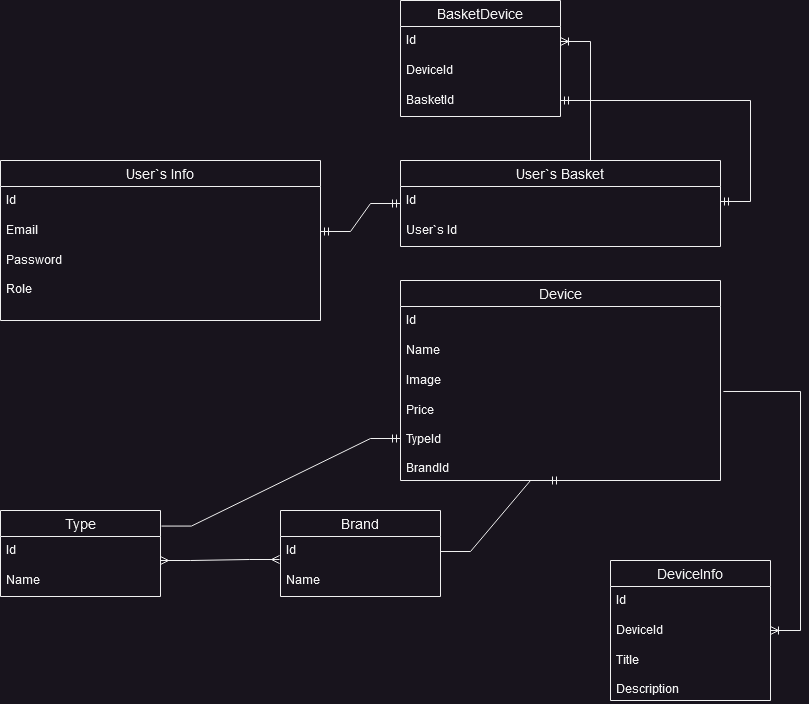

The diagram above was exported from draw.io. Its source (the exported page's mxGraphModel, read from the mxfile embedded in the PNG):
<mxGraphModel dx="1336" dy="782" grid="1" gridSize="10" guides="1" tooltips="1" connect="1" arrows="1" fold="1" page="1" pageScale="1" pageWidth="827" pageHeight="1169" math="0" shadow="0">
  <root>
    <mxCell id="0" />
    <mxCell id="1" parent="0" />
    <mxCell id="skj5QrM_yfUETf0aqLK6-7" value="User`s Info" style="swimlane;fontStyle=0;childLayout=stackLayout;horizontal=1;startSize=26;horizontalStack=0;resizeParent=1;resizeParentMax=0;resizeLast=0;collapsible=1;marginBottom=0;align=center;fontSize=14;" vertex="1" parent="1">
      <mxGeometry y="200" width="320" height="160" as="geometry" />
    </mxCell>
    <mxCell id="skj5QrM_yfUETf0aqLK6-8" value="Id" style="text;strokeColor=none;fillColor=none;spacingLeft=4;spacingRight=4;overflow=hidden;rotatable=0;points=[[0,0.5],[1,0.5]];portConstraint=eastwest;fontSize=12;whiteSpace=wrap;html=1;" vertex="1" parent="skj5QrM_yfUETf0aqLK6-7">
      <mxGeometry y="26" width="320" height="30" as="geometry" />
    </mxCell>
    <mxCell id="skj5QrM_yfUETf0aqLK6-9" value="Email" style="text;strokeColor=none;fillColor=none;spacingLeft=4;spacingRight=4;overflow=hidden;rotatable=0;points=[[0,0.5],[1,0.5]];portConstraint=eastwest;fontSize=12;whiteSpace=wrap;html=1;" vertex="1" parent="skj5QrM_yfUETf0aqLK6-7">
      <mxGeometry y="56" width="320" height="30" as="geometry" />
    </mxCell>
    <mxCell id="skj5QrM_yfUETf0aqLK6-10" value="&lt;div&gt;Password&lt;br&gt;&lt;br&gt;Role&lt;br&gt;&lt;/div&gt;" style="text;strokeColor=none;fillColor=none;spacingLeft=4;spacingRight=4;overflow=hidden;rotatable=0;points=[[0,0.5],[1,0.5]];portConstraint=eastwest;fontSize=12;whiteSpace=wrap;html=1;" vertex="1" parent="skj5QrM_yfUETf0aqLK6-7">
      <mxGeometry y="86" width="320" height="74" as="geometry" />
    </mxCell>
    <mxCell id="skj5QrM_yfUETf0aqLK6-11" value="User`s Basket" style="swimlane;fontStyle=0;childLayout=stackLayout;horizontal=1;startSize=26;horizontalStack=0;resizeParent=1;resizeParentMax=0;resizeLast=0;collapsible=1;marginBottom=0;align=center;fontSize=14;" vertex="1" parent="1">
      <mxGeometry x="400" y="200" width="320" height="86" as="geometry" />
    </mxCell>
    <mxCell id="skj5QrM_yfUETf0aqLK6-12" value="Id" style="text;strokeColor=none;fillColor=none;spacingLeft=4;spacingRight=4;overflow=hidden;rotatable=0;points=[[0,0.5],[1,0.5]];portConstraint=eastwest;fontSize=12;whiteSpace=wrap;html=1;" vertex="1" parent="skj5QrM_yfUETf0aqLK6-11">
      <mxGeometry y="26" width="320" height="30" as="geometry" />
    </mxCell>
    <mxCell id="skj5QrM_yfUETf0aqLK6-13" value="User`s Id" style="text;strokeColor=none;fillColor=none;spacingLeft=4;spacingRight=4;overflow=hidden;rotatable=0;points=[[0,0.5],[1,0.5]];portConstraint=eastwest;fontSize=12;whiteSpace=wrap;html=1;" vertex="1" parent="skj5QrM_yfUETf0aqLK6-11">
      <mxGeometry y="56" width="320" height="30" as="geometry" />
    </mxCell>
    <mxCell id="skj5QrM_yfUETf0aqLK6-16" value="" style="edgeStyle=entityRelationEdgeStyle;fontSize=12;html=1;endArrow=ERmandOne;startArrow=ERmandOne;rounded=0;entryX=0;entryY=0.5;entryDx=0;entryDy=0;" edge="1" parent="1" source="skj5QrM_yfUETf0aqLK6-9" target="skj5QrM_yfUETf0aqLK6-11">
      <mxGeometry width="100" height="100" relative="1" as="geometry">
        <mxPoint x="340" y="280" as="sourcePoint" />
        <mxPoint x="440" y="180" as="targetPoint" />
      </mxGeometry>
    </mxCell>
    <mxCell id="skj5QrM_yfUETf0aqLK6-17" value="Device" style="swimlane;fontStyle=0;childLayout=stackLayout;horizontal=1;startSize=26;horizontalStack=0;resizeParent=1;resizeParentMax=0;resizeLast=0;collapsible=1;marginBottom=0;align=center;fontSize=14;" vertex="1" parent="1">
      <mxGeometry x="400" y="320" width="320" height="200" as="geometry" />
    </mxCell>
    <mxCell id="skj5QrM_yfUETf0aqLK6-18" value="Id" style="text;strokeColor=none;fillColor=none;spacingLeft=4;spacingRight=4;overflow=hidden;rotatable=0;points=[[0,0.5],[1,0.5]];portConstraint=eastwest;fontSize=12;whiteSpace=wrap;html=1;" vertex="1" parent="skj5QrM_yfUETf0aqLK6-17">
      <mxGeometry y="26" width="320" height="30" as="geometry" />
    </mxCell>
    <mxCell id="skj5QrM_yfUETf0aqLK6-19" value="Name" style="text;strokeColor=none;fillColor=none;spacingLeft=4;spacingRight=4;overflow=hidden;rotatable=0;points=[[0,0.5],[1,0.5]];portConstraint=eastwest;fontSize=12;whiteSpace=wrap;html=1;" vertex="1" parent="skj5QrM_yfUETf0aqLK6-17">
      <mxGeometry y="56" width="320" height="30" as="geometry" />
    </mxCell>
    <mxCell id="skj5QrM_yfUETf0aqLK6-22" value="Image" style="text;strokeColor=none;fillColor=none;spacingLeft=4;spacingRight=4;overflow=hidden;rotatable=0;points=[[0,0.5],[1,0.5]];portConstraint=eastwest;fontSize=12;whiteSpace=wrap;html=1;" vertex="1" parent="skj5QrM_yfUETf0aqLK6-17">
      <mxGeometry y="86" width="320" height="30" as="geometry" />
    </mxCell>
    <mxCell id="skj5QrM_yfUETf0aqLK6-21" value="&lt;div&gt;Price&lt;/div&gt;&lt;div&gt;&lt;br&gt;&lt;/div&gt;TypeId&lt;br&gt;&lt;br&gt;BrandId" style="text;strokeColor=none;fillColor=none;spacingLeft=4;spacingRight=4;overflow=hidden;rotatable=0;points=[[0,0.5],[1,0.5]];portConstraint=eastwest;fontSize=12;whiteSpace=wrap;html=1;" vertex="1" parent="skj5QrM_yfUETf0aqLK6-17">
      <mxGeometry y="116" width="320" height="84" as="geometry" />
    </mxCell>
    <mxCell id="skj5QrM_yfUETf0aqLK6-58" value="" style="edgeStyle=entityRelationEdgeStyle;fontSize=12;html=1;endArrow=ERmandOne;rounded=0;exitX=1;exitY=0.5;exitDx=0;exitDy=0;" edge="1" parent="skj5QrM_yfUETf0aqLK6-17" source="skj5QrM_yfUETf0aqLK6-26">
      <mxGeometry width="100" height="100" relative="1" as="geometry">
        <mxPoint x="60" y="300" as="sourcePoint" />
        <mxPoint x="160" y="200" as="targetPoint" />
      </mxGeometry>
    </mxCell>
    <mxCell id="skj5QrM_yfUETf0aqLK6-25" value="Brand" style="swimlane;fontStyle=0;childLayout=stackLayout;horizontal=1;startSize=26;horizontalStack=0;resizeParent=1;resizeParentMax=0;resizeLast=0;collapsible=1;marginBottom=0;align=center;fontSize=14;" vertex="1" parent="1">
      <mxGeometry x="280" y="550" width="160" height="86" as="geometry" />
    </mxCell>
    <mxCell id="skj5QrM_yfUETf0aqLK6-26" value="Id" style="text;strokeColor=none;fillColor=none;spacingLeft=4;spacingRight=4;overflow=hidden;rotatable=0;points=[[0,0.5],[1,0.5]];portConstraint=eastwest;fontSize=12;whiteSpace=wrap;html=1;" vertex="1" parent="skj5QrM_yfUETf0aqLK6-25">
      <mxGeometry y="26" width="160" height="30" as="geometry" />
    </mxCell>
    <mxCell id="skj5QrM_yfUETf0aqLK6-27" value="Name" style="text;strokeColor=none;fillColor=none;spacingLeft=4;spacingRight=4;overflow=hidden;rotatable=0;points=[[0,0.5],[1,0.5]];portConstraint=eastwest;fontSize=12;whiteSpace=wrap;html=1;" vertex="1" parent="skj5QrM_yfUETf0aqLK6-25">
      <mxGeometry y="56" width="160" height="30" as="geometry" />
    </mxCell>
    <mxCell id="skj5QrM_yfUETf0aqLK6-29" value="Type" style="swimlane;fontStyle=0;childLayout=stackLayout;horizontal=1;startSize=26;horizontalStack=0;resizeParent=1;resizeParentMax=0;resizeLast=0;collapsible=1;marginBottom=0;align=center;fontSize=14;" vertex="1" parent="1">
      <mxGeometry y="550" width="160" height="86" as="geometry" />
    </mxCell>
    <mxCell id="skj5QrM_yfUETf0aqLK6-30" value="Id" style="text;strokeColor=none;fillColor=none;spacingLeft=4;spacingRight=4;overflow=hidden;rotatable=0;points=[[0,0.5],[1,0.5]];portConstraint=eastwest;fontSize=12;whiteSpace=wrap;html=1;" vertex="1" parent="skj5QrM_yfUETf0aqLK6-29">
      <mxGeometry y="26" width="160" height="30" as="geometry" />
    </mxCell>
    <mxCell id="skj5QrM_yfUETf0aqLK6-31" value="Name" style="text;strokeColor=none;fillColor=none;spacingLeft=4;spacingRight=4;overflow=hidden;rotatable=0;points=[[0,0.5],[1,0.5]];portConstraint=eastwest;fontSize=12;whiteSpace=wrap;html=1;" vertex="1" parent="skj5QrM_yfUETf0aqLK6-29">
      <mxGeometry y="56" width="160" height="30" as="geometry" />
    </mxCell>
    <mxCell id="skj5QrM_yfUETf0aqLK6-37" value="" style="edgeStyle=entityRelationEdgeStyle;fontSize=12;html=1;endArrow=ERmandOne;rounded=0;exitX=1.006;exitY=0.181;exitDx=0;exitDy=0;exitPerimeter=0;entryX=0;entryY=0.5;entryDx=0;entryDy=0;" edge="1" parent="1" source="skj5QrM_yfUETf0aqLK6-29" target="skj5QrM_yfUETf0aqLK6-21">
      <mxGeometry width="100" height="100" relative="1" as="geometry">
        <mxPoint x="280" y="490" as="sourcePoint" />
        <mxPoint x="400" y="480" as="targetPoint" />
      </mxGeometry>
    </mxCell>
    <mxCell id="skj5QrM_yfUETf0aqLK6-45" value="DeviceInfo" style="swimlane;fontStyle=0;childLayout=stackLayout;horizontal=1;startSize=26;horizontalStack=0;resizeParent=1;resizeParentMax=0;resizeLast=0;collapsible=1;marginBottom=0;align=center;fontSize=14;" vertex="1" parent="1">
      <mxGeometry x="610" y="600" width="160" height="140" as="geometry" />
    </mxCell>
    <mxCell id="skj5QrM_yfUETf0aqLK6-46" value="Id" style="text;strokeColor=none;fillColor=none;spacingLeft=4;spacingRight=4;overflow=hidden;rotatable=0;points=[[0,0.5],[1,0.5]];portConstraint=eastwest;fontSize=12;whiteSpace=wrap;html=1;" vertex="1" parent="skj5QrM_yfUETf0aqLK6-45">
      <mxGeometry y="26" width="160" height="30" as="geometry" />
    </mxCell>
    <mxCell id="skj5QrM_yfUETf0aqLK6-47" value="DeviceId" style="text;strokeColor=none;fillColor=none;spacingLeft=4;spacingRight=4;overflow=hidden;rotatable=0;points=[[0,0.5],[1,0.5]];portConstraint=eastwest;fontSize=12;whiteSpace=wrap;html=1;" vertex="1" parent="skj5QrM_yfUETf0aqLK6-45">
      <mxGeometry y="56" width="160" height="30" as="geometry" />
    </mxCell>
    <mxCell id="skj5QrM_yfUETf0aqLK6-48" value="&lt;div&gt;Title&lt;/div&gt;&lt;div&gt;&lt;br&gt;&lt;/div&gt;&lt;div&gt;Description&lt;br&gt;&lt;/div&gt;" style="text;strokeColor=none;fillColor=none;spacingLeft=4;spacingRight=4;overflow=hidden;rotatable=0;points=[[0,0.5],[1,0.5]];portConstraint=eastwest;fontSize=12;whiteSpace=wrap;html=1;" vertex="1" parent="skj5QrM_yfUETf0aqLK6-45">
      <mxGeometry y="86" width="160" height="54" as="geometry" />
    </mxCell>
    <mxCell id="skj5QrM_yfUETf0aqLK6-49" value="" style="edgeStyle=entityRelationEdgeStyle;fontSize=12;html=1;endArrow=ERoneToMany;rounded=0;exitX=1.009;exitY=0.833;exitDx=0;exitDy=0;exitPerimeter=0;" edge="1" parent="1" source="skj5QrM_yfUETf0aqLK6-22" target="skj5QrM_yfUETf0aqLK6-45">
      <mxGeometry width="100" height="100" relative="1" as="geometry">
        <mxPoint x="600" y="520" as="sourcePoint" />
        <mxPoint x="700" y="420" as="targetPoint" />
      </mxGeometry>
    </mxCell>
    <mxCell id="skj5QrM_yfUETf0aqLK6-50" value="BasketDevice" style="swimlane;fontStyle=0;childLayout=stackLayout;horizontal=1;startSize=26;horizontalStack=0;resizeParent=1;resizeParentMax=0;resizeLast=0;collapsible=1;marginBottom=0;align=center;fontSize=14;" vertex="1" parent="1">
      <mxGeometry x="400" y="40" width="160" height="116" as="geometry" />
    </mxCell>
    <mxCell id="skj5QrM_yfUETf0aqLK6-51" value="Id" style="text;strokeColor=none;fillColor=none;spacingLeft=4;spacingRight=4;overflow=hidden;rotatable=0;points=[[0,0.5],[1,0.5]];portConstraint=eastwest;fontSize=12;whiteSpace=wrap;html=1;" vertex="1" parent="skj5QrM_yfUETf0aqLK6-50">
      <mxGeometry y="26" width="160" height="30" as="geometry" />
    </mxCell>
    <mxCell id="skj5QrM_yfUETf0aqLK6-52" value="DeviceId" style="text;strokeColor=none;fillColor=none;spacingLeft=4;spacingRight=4;overflow=hidden;rotatable=0;points=[[0,0.5],[1,0.5]];portConstraint=eastwest;fontSize=12;whiteSpace=wrap;html=1;" vertex="1" parent="skj5QrM_yfUETf0aqLK6-50">
      <mxGeometry y="56" width="160" height="30" as="geometry" />
    </mxCell>
    <mxCell id="skj5QrM_yfUETf0aqLK6-53" value="BasketId" style="text;strokeColor=none;fillColor=none;spacingLeft=4;spacingRight=4;overflow=hidden;rotatable=0;points=[[0,0.5],[1,0.5]];portConstraint=eastwest;fontSize=12;whiteSpace=wrap;html=1;" vertex="1" parent="skj5QrM_yfUETf0aqLK6-50">
      <mxGeometry y="86" width="160" height="30" as="geometry" />
    </mxCell>
    <mxCell id="skj5QrM_yfUETf0aqLK6-54" value="" style="edgeStyle=entityRelationEdgeStyle;fontSize=12;html=1;endArrow=ERoneToMany;rounded=0;exitX=0.5;exitY=0;exitDx=0;exitDy=0;entryX=1;entryY=0.5;entryDx=0;entryDy=0;" edge="1" parent="1" source="skj5QrM_yfUETf0aqLK6-11" target="skj5QrM_yfUETf0aqLK6-51">
      <mxGeometry width="100" height="100" relative="1" as="geometry">
        <mxPoint x="570" y="300" as="sourcePoint" />
        <mxPoint x="670" y="200" as="targetPoint" />
      </mxGeometry>
    </mxCell>
    <mxCell id="skj5QrM_yfUETf0aqLK6-55" value="" style="edgeStyle=entityRelationEdgeStyle;fontSize=12;html=1;endArrow=ERmandOne;startArrow=ERmandOne;rounded=0;" edge="1" parent="1" target="skj5QrM_yfUETf0aqLK6-12">
      <mxGeometry width="100" height="100" relative="1" as="geometry">
        <mxPoint x="560" y="140" as="sourcePoint" />
        <mxPoint x="660" y="40" as="targetPoint" />
      </mxGeometry>
    </mxCell>
    <mxCell id="skj5QrM_yfUETf0aqLK6-60" value="" style="edgeStyle=entityRelationEdgeStyle;fontSize=12;html=1;endArrow=ERmany;startArrow=ERmany;rounded=0;entryX=-0.006;entryY=0.767;entryDx=0;entryDy=0;entryPerimeter=0;" edge="1" parent="1" target="skj5QrM_yfUETf0aqLK6-26">
      <mxGeometry width="100" height="100" relative="1" as="geometry">
        <mxPoint x="160" y="600" as="sourcePoint" />
        <mxPoint x="260" y="500" as="targetPoint" />
      </mxGeometry>
    </mxCell>
  </root>
</mxGraphModel>